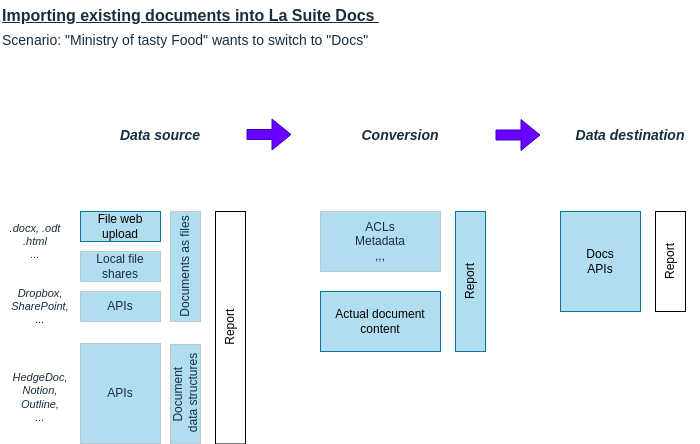

The diagram above was exported from draw.io. Its source (the exported page's mxGraphModel, read from the mxfile embedded in the PNG):
<mxGraphModel dx="837" dy="639" grid="1" gridSize="10" guides="1" tooltips="1" connect="1" arrows="1" fold="1" page="1" pageScale="1" pageWidth="850" pageHeight="1100" math="0" shadow="0">
  <root>
    <mxCell id="0" />
    <mxCell id="1" parent="0" />
    <mxCell id="Ifvk8aosAHDzLJxZqinL-1" value="&lt;div&gt;Local file shares&lt;/div&gt;" style="rounded=0;whiteSpace=wrap;html=1;align=center;labelBackgroundColor=none;fillColor=#B1DDF0;strokeColor=#BAC8D3;fontColor=#182E3E;" parent="1" vertex="1">
      <mxGeometry x="160" y="291" width="80" height="30" as="geometry" />
    </mxCell>
    <mxCell id="Ifvk8aosAHDzLJxZqinL-2" value="Importing existing documents into La Suite Docs&amp;nbsp;" style="text;html=1;align=left;verticalAlign=middle;whiteSpace=wrap;rounded=0;fontStyle=5;fontSize=16;labelBackgroundColor=none;fontColor=#182E3E;" parent="1" vertex="1">
      <mxGeometry x="80" y="40" width="440" height="30" as="geometry" />
    </mxCell>
    <mxCell id="Ifvk8aosAHDzLJxZqinL-3" value="Data source" style="text;html=1;align=center;verticalAlign=middle;whiteSpace=wrap;rounded=0;fontStyle=3;fontSize=14;labelBackgroundColor=none;fontColor=#182E3E;" parent="1" vertex="1">
      <mxGeometry x="160" y="160" width="160" height="30" as="geometry" />
    </mxCell>
    <mxCell id="Ifvk8aosAHDzLJxZqinL-4" value="Conversion" style="text;html=1;align=center;verticalAlign=middle;whiteSpace=wrap;rounded=0;fontStyle=3;fontSize=14;labelBackgroundColor=none;fontColor=#182E3E;" parent="1" vertex="1">
      <mxGeometry x="400" y="160" width="160" height="30" as="geometry" />
    </mxCell>
    <mxCell id="Ifvk8aosAHDzLJxZqinL-5" value="&lt;div&gt;ACLs&lt;/div&gt;&lt;div&gt;Metadata&lt;/div&gt;&lt;div&gt;,,,&lt;/div&gt;" style="rounded=0;whiteSpace=wrap;html=1;align=center;labelBackgroundColor=none;fillColor=#B1DDF0;strokeColor=#BAC8D3;fontColor=#182E3E;" parent="1" vertex="1">
      <mxGeometry x="400" y="251" width="120" height="60" as="geometry" />
    </mxCell>
    <mxCell id="Ifvk8aosAHDzLJxZqinL-6" value="Actual document content" style="rounded=0;whiteSpace=wrap;html=1;align=center;labelBackgroundColor=none;fillColor=#b1ddf0;strokeColor=#10739e;" parent="1" vertex="1">
      <mxGeometry x="400" y="331" width="120" height="60" as="geometry" />
    </mxCell>
    <mxCell id="Ifvk8aosAHDzLJxZqinL-7" value="Data destination" style="text;html=1;align=center;verticalAlign=middle;whiteSpace=wrap;rounded=0;fontStyle=3;fontSize=14;labelBackgroundColor=none;fontColor=#182E3E;" parent="1" vertex="1">
      <mxGeometry x="640" y="160" width="140" height="30" as="geometry" />
    </mxCell>
    <mxCell id="Ifvk8aosAHDzLJxZqinL-8" value="Report" style="rounded=0;whiteSpace=wrap;html=1;align=center;rotation=-90;labelBackgroundColor=none;fillColor=#b1ddf0;strokeColor=#10739e;" parent="1" vertex="1">
      <mxGeometry x="480" y="306" width="140" height="30" as="geometry" />
    </mxCell>
    <mxCell id="Ifvk8aosAHDzLJxZqinL-9" value="APIs" style="rounded=0;whiteSpace=wrap;html=1;labelBackgroundColor=none;fillColor=#B1DDF0;strokeColor=#BAC8D3;fontColor=#182E3E;" parent="1" vertex="1">
      <mxGeometry x="160" y="383" width="80" height="100" as="geometry" />
    </mxCell>
    <mxCell id="Ifvk8aosAHDzLJxZqinL-10" value="APIs" style="rounded=0;whiteSpace=wrap;html=1;align=center;labelBackgroundColor=none;fillColor=#B1DDF0;strokeColor=#BAC8D3;fontColor=#182E3E;" parent="1" vertex="1">
      <mxGeometry x="160" y="331" width="80" height="30" as="geometry" />
    </mxCell>
    <mxCell id="Ifvk8aosAHDzLJxZqinL-11" value="&lt;div&gt;Documents as files&lt;/div&gt;" style="rounded=0;whiteSpace=wrap;html=1;align=center;rotation=-90;labelBackgroundColor=none;fillColor=#B1DDF0;strokeColor=#BAC8D3;fontColor=#182E3E;" parent="1" vertex="1">
      <mxGeometry x="210" y="291" width="110" height="30" as="geometry" />
    </mxCell>
    <mxCell id="Ifvk8aosAHDzLJxZqinL-12" value="Document&lt;br&gt;&amp;nbsp;data structures" style="rounded=0;whiteSpace=wrap;html=1;align=center;rotation=-90;labelBackgroundColor=none;fillColor=#B1DDF0;strokeColor=#BAC8D3;fontColor=#182E3E;" parent="1" vertex="1">
      <mxGeometry x="215.31" y="418.69" width="99.38" height="30" as="geometry" />
    </mxCell>
    <mxCell id="KpTEzxRlMDBFVml56bKS-1" value="&lt;span style=&quot;font-weight: normal;&quot;&gt;Scenario: &quot;Ministry of tasty Food&quot; wants to switch to &quot;Docs&quot;&lt;/span&gt;" style="text;html=1;align=left;verticalAlign=middle;whiteSpace=wrap;rounded=0;fontStyle=1;fontSize=14;labelBackgroundColor=none;fontColor=#182E3E;" parent="1" vertex="1">
      <mxGeometry x="80" y="65" width="440" height="30" as="geometry" />
    </mxCell>
    <mxCell id="KpTEzxRlMDBFVml56bKS-2" value="Docs &lt;br&gt;APIs" style="rounded=0;whiteSpace=wrap;html=1;labelBackgroundColor=none;fillColor=#b1ddf0;strokeColor=#10739e;" parent="1" vertex="1">
      <mxGeometry x="640" y="251" width="80" height="100" as="geometry" />
    </mxCell>
    <mxCell id="KpTEzxRlMDBFVml56bKS-4" value="" style="shape=flexArrow;endArrow=classic;html=1;rounded=0;exitX=1;exitY=0;exitDx=0;exitDy=0;labelBackgroundColor=none;strokeColor=#3700CC;fontColor=default;fillColor=#6a00ff;" parent="1" edge="1">
      <mxGeometry width="50" height="50" relative="1" as="geometry">
        <mxPoint x="326" y="174" as="sourcePoint" />
        <mxPoint x="371" y="174" as="targetPoint" />
      </mxGeometry>
    </mxCell>
    <mxCell id="KpTEzxRlMDBFVml56bKS-5" value="" style="shape=flexArrow;endArrow=classic;html=1;rounded=0;exitX=1;exitY=0;exitDx=0;exitDy=0;labelBackgroundColor=none;strokeColor=#3700CC;fontColor=default;fillColor=#6a00ff;" parent="1" edge="1">
      <mxGeometry width="50" height="50" relative="1" as="geometry">
        <mxPoint x="575" y="174.5" as="sourcePoint" />
        <mxPoint x="620" y="174.5" as="targetPoint" />
      </mxGeometry>
    </mxCell>
    <mxCell id="KpTEzxRlMDBFVml56bKS-6" value="Report" style="rounded=0;whiteSpace=wrap;html=1;align=center;rotation=-90;labelBackgroundColor=none;" parent="1" vertex="1">
      <mxGeometry x="193.75" y="352.25" width="232.5" height="30" as="geometry" />
    </mxCell>
    <mxCell id="KpTEzxRlMDBFVml56bKS-7" value="Report" style="rounded=0;whiteSpace=wrap;html=1;align=center;rotation=-90;labelBackgroundColor=none;" parent="1" vertex="1">
      <mxGeometry x="700" y="286" width="100" height="30" as="geometry" />
    </mxCell>
    <mxCell id="KpTEzxRlMDBFVml56bKS-8" value="&lt;div&gt;File web upload&lt;/div&gt;" style="rounded=0;whiteSpace=wrap;html=1;align=center;labelBackgroundColor=none;fillColor=#b1ddf0;strokeColor=#10739e;" parent="1" vertex="1">
      <mxGeometry x="160" y="251" width="80" height="30" as="geometry" />
    </mxCell>
    <mxCell id="KpTEzxRlMDBFVml56bKS-9" value=".docx, .odt&lt;br&gt;.html&lt;br&gt;..." style="text;html=1;align=center;verticalAlign=middle;whiteSpace=wrap;rounded=0;fontSize=11;fontStyle=2;labelBackgroundColor=none;fontColor=#182E3E;" parent="1" vertex="1">
      <mxGeometry x="85" y="266" width="60" height="30" as="geometry" />
    </mxCell>
    <mxCell id="KpTEzxRlMDBFVml56bKS-11" value="Dropbox,&lt;div&gt;SharePoint,&lt;br&gt;...&lt;/div&gt;" style="text;html=1;align=center;verticalAlign=middle;whiteSpace=wrap;rounded=0;fontSize=11;fontStyle=2;labelBackgroundColor=none;fontColor=#182E3E;" parent="1" vertex="1">
      <mxGeometry x="90" y="331" width="60" height="30" as="geometry" />
    </mxCell>
    <mxCell id="KpTEzxRlMDBFVml56bKS-12" value="HedgeDoc,&lt;br&gt;Notion,&lt;br&gt;Outline,&lt;div&gt;...&lt;/div&gt;" style="text;html=1;align=center;verticalAlign=middle;whiteSpace=wrap;rounded=0;fontSize=11;fontStyle=2;labelBackgroundColor=none;fontColor=#182E3E;" parent="1" vertex="1">
      <mxGeometry x="90" y="422" width="60" height="30" as="geometry" />
    </mxCell>
  </root>
</mxGraphModel>